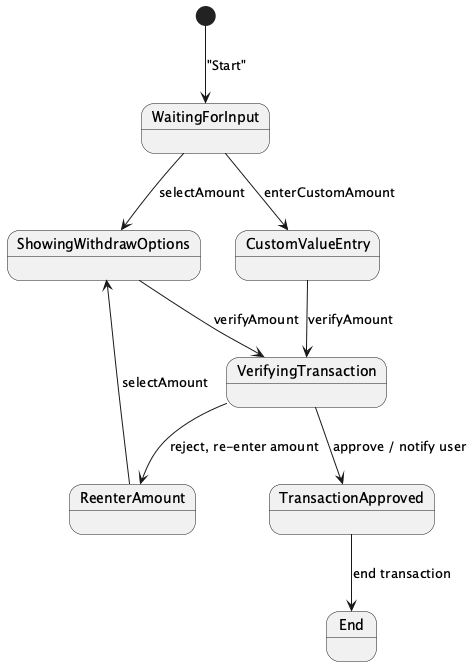

The diagram above was rendered by PlantUML. Its source (embedded in the PNG):
@startuml

[*] --> WaitingForInput : "Start"

WaitingForInput --> ShowingWithdrawOptions : selectAmount
ShowingWithdrawOptions --> VerifyingTransaction : verifyAmount
VerifyingTransaction --> TransactionApproved : approve / notify user
TransactionApproved --> End : end transaction

VerifyingTransaction --> ReenterAmount : reject, re-enter amount
ReenterAmount --> ShowingWithdrawOptions : selectAmount

WaitingForInput --> CustomValueEntry : enterCustomAmount
CustomValueEntry --> VerifyingTransaction : verifyAmount

@enduml